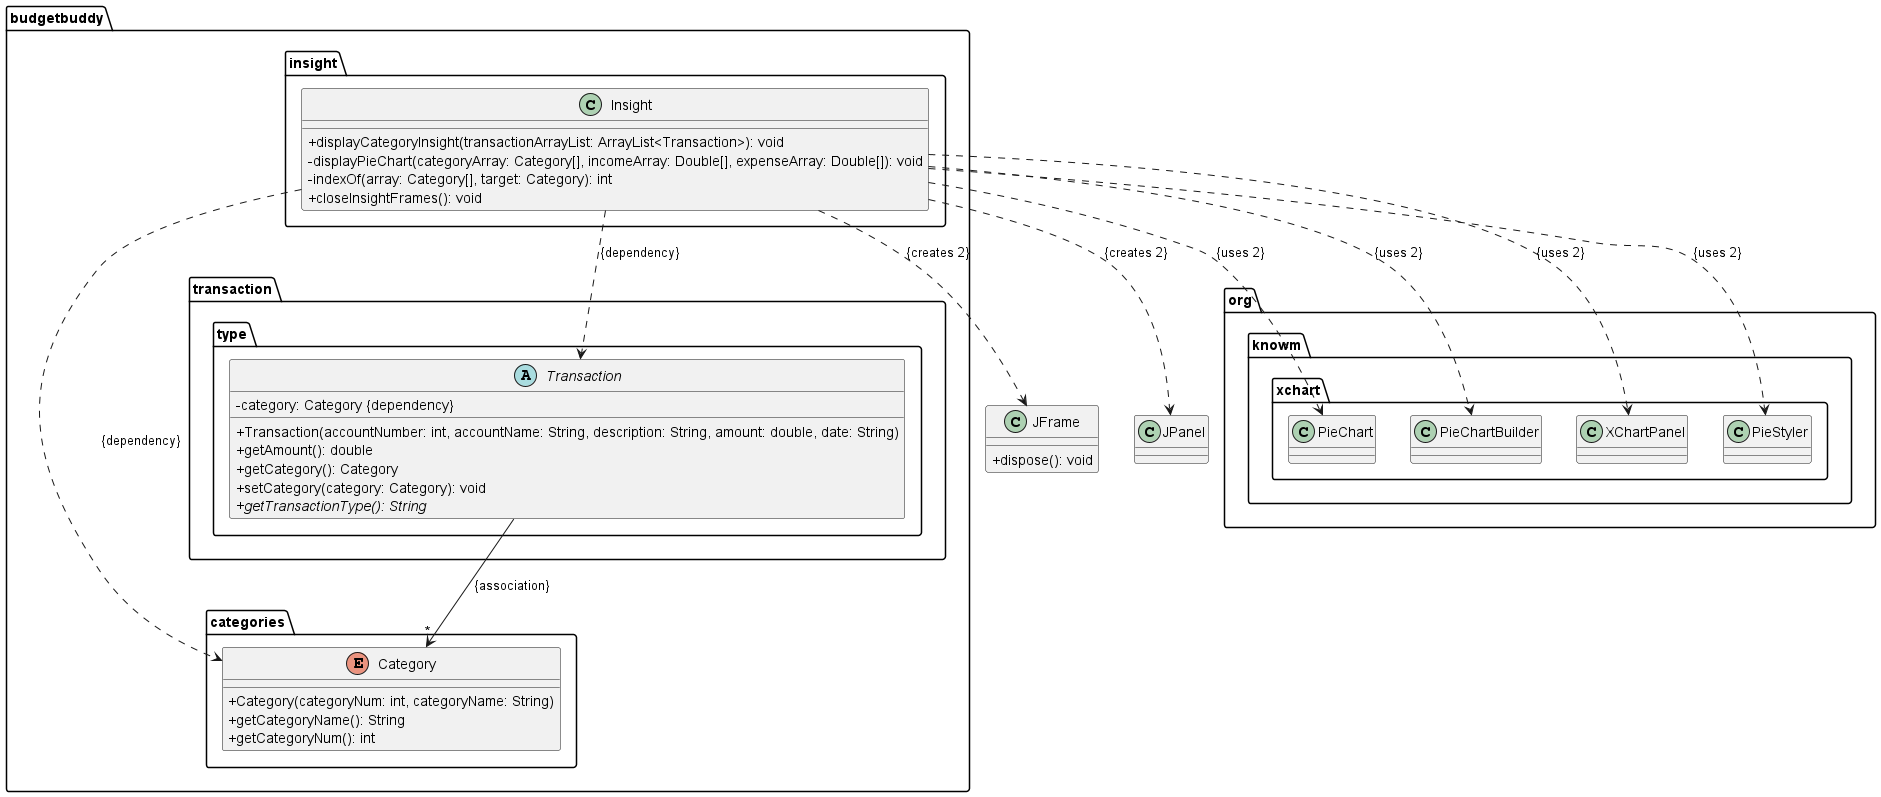

The diagram above was rendered by PlantUML. Its source (embedded in the PNG):
@startuml
skinparam classAttributeIconSize 0
package budgetbuddy.insight {
    class Insight {
        +displayCategoryInsight(transactionArrayList: ArrayList<Transaction>): void
        -displayPieChart(categoryArray: Category[], incomeArray: Double[], expenseArray: Double[]): void
        -indexOf(array: Category[], target: Category): int
        +closeInsightFrames(): void
    }
}

package budgetbuddy.categories {
    enum Category {
        +Category(categoryNum: int, categoryName: String)
        +getCategoryName(): String
        +getCategoryNum(): int
    }
}

package budgetbuddy.transaction.type {
    abstract class Transaction {
        -category: Category {dependency}
        +Transaction(accountNumber: int, accountName: String, description: String, amount: double, date: String)
        +getAmount(): double
        +getCategory(): Category
        +setCategory(category: Category): void
        {abstract} +getTransactionType(): String
    }
}

package org.knowm.xchart {
    class PieChart
    class PieChartBuilder
    class XChartPanel
    class PieStyler
}

class JFrame {
    +dispose(): void
}
class JPanel

Insight ...>  Category : " {dependency}        "
Insight ..>   Transaction: {dependency}
Transaction --> "*" Category: {association}
Insight ..>  JFrame :{creates 2}
Insight ..>  JPanel: {creates 2}
Insight ..>  PieChart: {uses 2}
Insight ..>  PieChartBuilder: {uses 2}
Insight ..>  XChartPanel :{uses 2}
Insight ..>  PieStyler: {uses 2}

@enduml